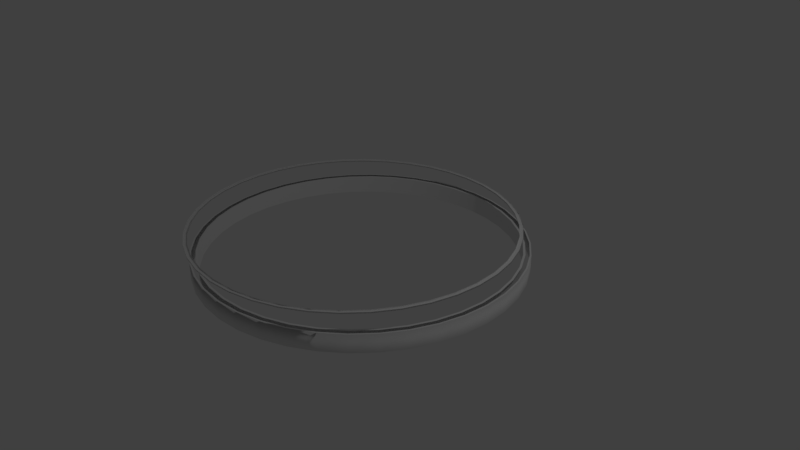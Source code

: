 # Source: bordersBlend.blend  (saved by Blender 2.78.0; exported with 4.5.12 LTS)
import bpy
from mathutils import Matrix  # noqa: F401  (used for matrix-valued properties, if any)

bpy.ops.wm.read_factory_settings(use_empty=True)
scene = bpy.context.scene
scene.name = 'Scene'

# ---- collections
col_collection_1 = bpy.data.collections.new('Collection 1'); scene.collection.children.link(col_collection_1)

# ---- world
world_world = bpy.data.worlds.new('World'); scene.world = world_world
world_world.color = (0.05088, 0.05088, 0.05088)
world_world.use_sun_shadow = False
world_world.sun_shadow_jitter_overblur = 0.0
world_world.cycles.sampling_method = 'MANUAL'

# ---- cameras
cam_camera = bpy.data.cameras.new('Camera')
cam_camera.clip_end = 100.0
cam_camera.lens = 35.0
cam_camera.sensor_width = 32.0
cam_camera.sensor_height = 18.0
cam_camera.ortho_scale = 7.314
cam_camera.dof.focus_distance = 0.0

# ---- lights
light_lamp = bpy.data.lights.new('Lamp', 'POINT')
light_lamp.transmission_factor = 0.0
light_lamp.cutoff_distance = 30.0
light_lamp.energy = 100.0
light_lamp.shadow_buffer_clip_start = 1.001
light_lamp.shadow_soft_size = 0.1
light_lamp.shadow_maximum_resolution = 0.006
light_lamp.use_absolute_resolution = True

# ---- meshes
me_cylinder_002 = bpy.data.meshes.new('Cylinder.002')
me_cylinder_002.from_pydata([(-0.03596, 0.9696, -3.041), (0.1189, 0.9574, -3.041), (0.27, 0.9211, -3.041), (0.4135, 0.8617, -3.041), (0.5459, 0.7805, -3.041), (0.6641, 0.6796, -3.041), (0.7649, 0.5615, -3.041), (0.8461, 0.4291, -3.041), (0.9056, 0.2855, -3.041), (0.9418, 0.1345, -3.041), (0.954, -0.02038, -3.041), (0.9418, -0.1752, -3.041), (0.9056, -0.3263, -3.041), (0.8461, -0.4698, -3.041), (0.7649, -0.6023, -3.041), (0.6641, -0.7204, -3.041), (0.5459, -0.8213, -3.041), (0.4135, -0.9024, -3.041), (0.27, -0.9619, -3.041), (0.1189, -0.9982, -3.041), (-0.03596, -1.01, -3.041), (-0.1908, -0.9982, -3.041), (-0.3419, -0.9619, -3.041), (-0.4854, -0.9024, -3.041), (-0.6179, -0.8213, -3.041), (-0.736, -0.7204, -3.041), (-0.8369, -0.6023, -3.041), (-0.918, -0.4698, -3.041), (-0.9775, -0.3263, -3.041), (-1.014, -0.1752, -3.041), (-1.026, -0.02038, -3.041), (-1.014, 0.1345, -3.041), (-0.9775, 0.2855, -3.041), (-0.918, 0.4291, -3.041), (-0.8369, 0.5615, -3.041), (-0.736, 0.6796, -3.041), (-0.6178, 0.7805, -3.041), (-0.4854, 0.8617, -3.041), (-0.3419, 0.9211, -3.041), (-0.1908, 0.9574, -3.041), (-0.03596, 0.9456, -2.911), (0.1152, 0.9337, -2.911), (0.2626, 0.8984, -2.911), (0.4026, 0.8403, -2.911), (0.5318, 0.7611, -2.911), (0.6471, 0.6627, -2.911), (0.7456, 0.5474, -2.911), (0.8248, 0.4182, -2.911), (0.8828, 0.2781, -2.911), (0.9182, 0.1307, -2.911), (0.93, -0.02038, -2.911), (0.9182, -0.1715, -2.911), (0.8828, -0.3189, -2.911), (0.8248, -0.4589, -2.911), (0.7456, -0.5882, -2.911), (0.6471, -0.7034, -2.911), (0.5318, -0.8019, -2.911), (0.4026, -0.8811, -2.911), (0.2626, -0.9391, -2.911), (0.1152, -0.9745, -2.911), (-0.03596, -0.9864, -2.911), (-0.1871, -0.9745, -2.911), (-0.3345, -0.9391, -2.911), (-0.4745, -0.8811, -2.911), (-0.6038, -0.8019, -2.911), (-0.719, -0.7034, -2.911), (-0.8175, -0.5882, -2.911), (-0.8967, -0.4589, -2.911), (-0.9547, -0.3189, -2.911), (-0.9901, -0.1715, -2.911), (-1.002, -0.02038, -2.911), (-0.9901, 0.1307, -2.911), (-0.9547, 0.2781, -2.911), (-0.8967, 0.4182, -2.911), (-0.8175, 0.5474, -2.911), (-0.719, 0.6627, -2.911), (-0.6038, 0.7611, -2.911), (-0.4745, 0.8403, -2.911), (-0.3345, 0.8984, -2.911), (-0.1871, 0.9337, -2.911), (-0.03596, 0.9696, -2.911), (0.1189, 0.9574, -2.911), (0.27, 0.9211, -2.911), (0.4135, 0.8617, -2.911), (0.5459, 0.7805, -2.911), (0.6641, 0.6796, -2.911), (0.7649, 0.5615, -2.911), (0.8461, 0.4291, -2.911), (0.9056, 0.2855, -2.911), (0.9418, 0.1345, -2.911), (0.954, -0.02038, -2.911), (0.9418, -0.1752, -2.911), (0.9056, -0.3263, -2.911), (0.8461, -0.4698, -2.911), (0.7649, -0.6023, -2.911), (0.6641, -0.7204, -2.911), (0.5459, -0.8213, -2.911), (0.4135, -0.9024, -2.911), (0.27, -0.9619, -2.911), (0.1189, -0.9982, -2.911), (-0.03596, -1.01, -2.911), (-0.1908, -0.9982, -2.911), (-0.3419, -0.9619, -2.911), (-0.4854, -0.9024, -2.911), (-0.6179, -0.8213, -2.911), (-0.736, -0.7204, -2.911), (-0.8369, -0.6023, -2.911), (-0.918, -0.4698, -2.911), (-0.9775, -0.3263, -2.911), (-1.014, -0.1752, -2.911), (-1.026, -0.02038, -2.911), (-1.014, 0.1345, -2.911), (-0.9775, 0.2855, -2.911), (-0.918, 0.4291, -2.911), (-0.8369, 0.5615, -2.911), (-0.736, 0.6796, -2.911), (-0.6178, 0.7805, -2.911), (-0.4854, 0.8617, -2.911), (-0.3419, 0.9211, -2.911), (-0.1908, 0.9574, -2.911), (-0.03596, 0.9456, -3.043), (0.1152, 0.9337, -3.043), (0.2626, 0.8984, -3.043), (0.4026, 0.8403, -3.043), (0.5318, 0.7611, -3.043), (0.6471, 0.6627, -3.043), (0.7456, 0.5474, -3.043), (0.8248, 0.4182, -3.043), (0.8828, 0.2781, -3.043), (0.9182, 0.1307, -3.043), (0.93, -0.02038, -3.043), (0.9182, -0.1715, -3.043), (0.8828, -0.3189, -3.043), (0.8248, -0.4589, -3.043), (0.7456, -0.5882, -3.043), (0.6471, -0.7034, -3.043), (0.5318, -0.8019, -3.043), (0.4026, -0.8811, -3.043), (0.2626, -0.9391, -3.043), (0.1152, -0.9745, -3.043), (-0.03596, -0.9864, -3.043), (-0.1871, -0.9745, -3.043), (-0.3345, -0.9391, -3.043), (-0.4745, -0.8811, -3.043), (-0.6038, -0.8019, -3.043), (-0.719, -0.7034, -3.043), (-0.8175, -0.5882, -3.043), (-0.8967, -0.4589, -3.043), (-0.9547, -0.3189, -3.043), (-0.9901, -0.1715, -3.043), (-1.002, -0.02038, -3.043), (-0.9901, 0.1307, -3.043), (-0.9547, 0.2781, -3.043), (-0.8967, 0.4182, -3.043), (-0.8175, 0.5474, -3.043), (-0.719, 0.6627, -3.043), (-0.6038, 0.7611, -3.043), (-0.4745, 0.8403, -3.043), (-0.3345, 0.8984, -3.043), (-0.1871, 0.9337, -3.043)], [], [(19, 20, 100, 99), (73, 74, 154, 153), (6, 7, 87, 86), (33, 34, 114, 113), (20, 21, 101, 100), (7, 8, 88, 87), (34, 35, 115, 114), (21, 22, 102, 101), (8, 9, 89, 88), (35, 36, 116, 115), (22, 23, 103, 102), (9, 10, 90, 89), (36, 37, 117, 116), (23, 24, 104, 103), (10, 11, 91, 90), (37, 38, 118, 117), (24, 25, 105, 104), (11, 12, 92, 91), (38, 39, 119, 118), (25, 26, 106, 105), (12, 13, 93, 92), (39, 0, 80, 119), (26, 27, 107, 106), (13, 14, 94, 93), (0, 1, 81, 80), (27, 28, 108, 107), (14, 15, 95, 94), (1, 2, 82, 81), (28, 29, 109, 108), (15, 16, 96, 95), (2, 3, 83, 82), (29, 30, 110, 109), (16, 17, 97, 96), (3, 4, 84, 83), (30, 31, 111, 110), (17, 18, 98, 97), (4, 5, 85, 84), (31, 32, 112, 111), (18, 19, 99, 98), (5, 6, 86, 85), (32, 33, 113, 112), (41, 40, 80, 81), (42, 41, 81, 82), (43, 42, 82, 83), (44, 43, 83, 84), (45, 44, 84, 85), (46, 45, 85, 86), (47, 46, 86, 87), (48, 47, 87, 88), (49, 48, 88, 89), (50, 49, 89, 90), (51, 50, 90, 91), (52, 51, 91, 92), (53, 52, 92, 93), (54, 53, 93, 94), (55, 54, 94, 95), (56, 55, 95, 96), (57, 56, 96, 97), (58, 57, 97, 98), (59, 58, 98, 99), (60, 59, 99, 100), (61, 60, 100, 101), (62, 61, 101, 102), (63, 62, 102, 103), (64, 63, 103, 104), (65, 64, 104, 105), (66, 65, 105, 106), (67, 66, 106, 107), (68, 67, 107, 108), (69, 68, 108, 109), (70, 69, 109, 110), (71, 70, 110, 111), (72, 71, 111, 112), (73, 72, 112, 113), (74, 73, 113, 114), (75, 74, 114, 115), (76, 75, 115, 116), (77, 76, 116, 117), (78, 77, 117, 118), (79, 78, 118, 119), (40, 79, 119, 80), (60, 61, 141, 140), (47, 48, 128, 127), (74, 75, 155, 154), (61, 62, 142, 141), (48, 49, 129, 128), (75, 76, 156, 155), (62, 63, 143, 142), (49, 50, 130, 129), (76, 77, 157, 156), (63, 64, 144, 143), (50, 51, 131, 130), (77, 78, 158, 157), (64, 65, 145, 144), (51, 52, 132, 131), (78, 79, 159, 158), (65, 66, 146, 145), (52, 53, 133, 132), (79, 40, 120, 159), (66, 67, 147, 146), (53, 54, 134, 133), (40, 41, 121, 120), (67, 68, 148, 147), (54, 55, 135, 134), (41, 42, 122, 121), (68, 69, 149, 148), (55, 56, 136, 135), (42, 43, 123, 122), (69, 70, 150, 149), (56, 57, 137, 136), (43, 44, 124, 123), (70, 71, 151, 150), (57, 58, 138, 137), (44, 45, 125, 124), (71, 72, 152, 151), (58, 59, 139, 138), (45, 46, 126, 125), (72, 73, 153, 152), (59, 60, 140, 139), (46, 47, 127, 126)])
me_cylinder_002.polygons.foreach_set('use_smooth', [True] * 120)
_uv = me_cylinder_002.uv_layers.new(name='UVMap')
_uv.uv.foreach_set('vector', [0.9005, 0.777, 0.9005, 0.8333, 0.851, 0.8333, 0.851, 0.777, 0.801, 0.5394, 0.801, 0.5, 0.851, 0.5, 0.851, 0.5394, 0.851, 0.4154, 0.851, 0.3612, 0.9005, 0.3612, 0.9005, 0.4154, 0.801, 0.0, 0.801, 0.04033, 0.7515, 0.04033, 0.7515, 2.188e-08, 0.9005, 0.8333, 0.9005, 0.8875, 0.851, 0.8875, 0.851, 0.8333, 0.851, 0.3612, 0.851, 0.3049, 0.9005, 0.3049, 0.9005, 0.3612, 0.801, 0.04033, 0.801, 0.08647, 0.7515, 0.08647, 0.7515, 0.04033, 0.9005, 0.8875, 0.9005, 0.9383, 0.851, 0.9383, 0.851, 0.8875, 0.851, 0.3049, 0.851, 0.2478, 0.9005, 0.2478, 0.9005, 0.3049, 0.801, 0.08647, 0.801, 0.1373, 0.7515, 0.1373, 0.7515, 0.08647, 0.9005, 0.9383, 0.9005, 0.9845, 0.851, 0.9845, 0.851, 0.9383, 0.851, 0.2478, 0.851, 0.1915, 0.9005, 0.1915, 0.9005, 0.2478, 0.801, 0.1373, 0.801, 0.1915, 0.7515, 0.1915, 0.7515, 0.1373, 0.9499, 0.0, 0.9499, 0.04033, 0.9005, 0.04033, 0.9005, 0.0, 0.851, 0.1915, 0.851, 0.1373, 0.9005, 0.1373, 0.9005, 0.1915, 0.801, 0.1915, 0.801, 0.2478, 0.7515, 0.2478, 0.7515, 0.1915, 0.9499, 0.04033, 0.9499, 0.08647, 0.9005, 0.08647, 0.9005, 0.04033, 0.851, 0.1373, 0.851, 0.08647, 0.9005, 0.08647, 0.9005, 0.1373, 0.801, 0.2478, 0.801, 0.3049, 0.7515, 0.3049, 0.7515, 0.2478, 0.9499, 0.08647, 0.9499, 0.1373, 0.9005, 0.1373, 0.9005, 0.08647, 0.851, 0.08647, 0.851, 0.04033, 0.9005, 0.04033, 0.9005, 0.08647, 0.801, 0.3049, 0.801, 0.3612, 0.7515, 0.3612, 0.7515, 0.3049, 0.9499, 0.1373, 0.9499, 0.1915, 0.9005, 0.1915, 0.9005, 0.1373, 0.851, 0.04033, 0.851, 4.376e-08, 0.9005, 0.0, 0.9005, 0.04033, 0.801, 0.3612, 0.801, 0.4154, 0.7515, 0.4154, 0.7515, 0.3612, 0.9499, 0.1915, 0.9499, 0.2478, 0.9005, 0.2478, 0.9005, 0.1915, 0.9005, 0.5124, 0.9005, 0.5585, 0.851, 0.5585, 0.851, 0.5124, 0.801, 0.4154, 0.801, 0.4663, 0.7515, 0.4663, 0.7515, 0.4154, 0.9499, 0.2478, 0.9499, 0.3049, 0.9005, 0.3049, 0.9005, 0.2478, 0.9005, 0.5585, 0.9005, 0.6094, 0.851, 0.6094, 0.851, 0.5585, 0.801, 0.4663, 0.801, 0.5124, 0.7515, 0.5124, 0.7515, 0.4663, 0.9499, 0.3049, 0.9499, 0.3612, 0.9005, 0.3612, 0.9005, 0.3049, 0.9005, 0.6094, 0.9005, 0.6636, 0.851, 0.6636, 0.851, 0.6094, 0.801, 0.5124, 0.801, 0.5527, 0.7515, 0.5527, 0.7515, 0.5124, 0.9499, 0.3612, 0.9499, 0.4154, 0.9005, 0.4154, 0.9005, 0.3612, 0.9005, 0.6636, 0.9005, 0.7199, 0.851, 0.7199, 0.851, 0.6636, 0.851, 0.5124, 0.851, 0.4663, 0.9005, 0.4663, 0.9005, 0.5124, 0.9499, 0.4154, 0.9499, 0.4663, 0.9005, 0.4663, 0.9005, 0.4154, 0.9005, 0.7199, 0.9005, 0.777, 0.851, 0.777, 0.851, 0.7199, 0.851, 0.4663, 0.851, 0.4154, 0.9005, 0.4154, 0.9005, 0.4663, 0.9499, 0.4663, 0.9499, 0.5124, 0.9005, 0.5124, 0.9005, 0.4663, 0.009094, 0.3901, 0.01812, 0.4451, 0.009252, 0.4472, 2.269e-08, 0.3908, 0.009094, 0.3345, 0.009094, 0.3901, 2.269e-08, 0.3908, 0.0, 0.3338, 0.01812, 0.2795, 0.009094, 0.3345, 0.0, 0.3338, 0.009252, 0.2775, 0.03596, 0.2266, 0.01812, 0.2795, 0.009252, 0.2775, 0.02753, 0.2232, 0.06216, 0.177, 0.03596, 0.2266, 0.02753, 0.2232, 0.05438, 0.1724, 0.09608, 0.132, 0.06216, 0.177, 0.05438, 0.1724, 0.08914, 0.1263, 0.1369, 0.09265, 0.09608, 0.132, 0.08914, 0.1263, 0.131, 0.08596, 0.1836, 0.05994, 0.1369, 0.09265, 0.131, 0.08596, 0.1788, 0.05244, 0.235, 0.03467, 0.1836, 0.05994, 0.1788, 0.05244, 0.2315, 0.02655, 0.2899, 0.01747, 0.235, 0.03467, 0.2315, 0.02655, 0.2878, 0.008922, 0.3469, 0.008769, 0.2899, 0.01747, 0.2878, 0.008922, 0.3462, 2.188e-08, 0.4046, 0.008769, 0.3469, 0.008769, 0.3462, 2.188e-08, 0.4053, 0.0, 0.4616, 0.01747, 0.4046, 0.008769, 0.4053, 0.0, 0.4637, 0.008922, 0.5165, 0.03467, 0.4616, 0.01747, 0.4637, 0.008922, 0.52, 0.02655, 0.5679, 0.05994, 0.5165, 0.03467, 0.52, 0.02655, 0.5727, 0.05244, 0.6146, 0.09265, 0.5679, 0.05994, 0.5727, 0.05244, 0.6205, 0.08596, 0.6554, 0.132, 0.6146, 0.09265, 0.6205, 0.08596, 0.6624, 0.1263, 0.6894, 0.177, 0.6554, 0.132, 0.6624, 0.1263, 0.6971, 0.1724, 0.7156, 0.2266, 0.6894, 0.177, 0.6971, 0.1724, 0.724, 0.2232, 0.7334, 0.2795, 0.7156, 0.2266, 0.724, 0.2232, 0.7423, 0.2775, 0.7424, 0.3345, 0.7334, 0.2795, 0.7423, 0.2775, 0.7515, 0.3338, 0.7424, 0.3901, 0.7424, 0.3345, 0.7515, 0.3338, 0.7515, 0.3908, 0.7334, 0.4451, 0.7424, 0.3901, 0.7515, 0.3908, 0.7423, 0.4472, 0.7156, 0.498, 0.7334, 0.4451, 0.7423, 0.4472, 0.724, 0.5014, 0.6894, 0.5476, 0.7156, 0.498, 0.724, 0.5014, 0.6971, 0.5522, 0.6554, 0.5926, 0.6894, 0.5476, 0.6971, 0.5522, 0.6624, 0.5984, 0.6146, 0.632, 0.6554, 0.5926, 0.6624, 0.5984, 0.6205, 0.6387, 0.5679, 0.6647, 0.6146, 0.632, 0.6205, 0.6387, 0.5727, 0.6722, 0.5165, 0.69, 0.5679, 0.6647, 0.5727, 0.6722, 0.52, 0.6981, 0.4616, 0.7072, 0.5165, 0.69, 0.52, 0.6981, 0.4637, 0.7157, 0.4046, 0.7159, 0.4616, 0.7072, 0.4637, 0.7157, 0.4053, 0.7246, 0.3469, 0.7159, 0.4046, 0.7159, 0.4053, 0.7246, 0.3462, 0.7246, 0.2899, 0.7072, 0.3469, 0.7159, 0.3462, 0.7246, 0.2878, 0.7157, 0.235, 0.69, 0.2899, 0.7072, 0.2878, 0.7157, 0.2315, 0.6981, 0.1836, 0.6647, 0.235, 0.69, 0.2315, 0.6981, 0.1788, 0.6722, 0.1369, 0.632, 0.1836, 0.6647, 0.1788, 0.6722, 0.131, 0.6387, 0.09608, 0.5926, 0.1369, 0.632, 0.131, 0.6387, 0.08914, 0.5984, 0.06216, 0.5476, 0.09608, 0.5926, 0.08914, 0.5984, 0.05438, 0.5522, 0.03596, 0.498, 0.06216, 0.5476, 0.05438, 0.5522, 0.02753, 0.5014, 0.01812, 0.4451, 0.03596, 0.498, 0.02753, 0.5014, 0.009252, 0.4472, 0.801, 0.6869, 0.801, 0.634, 0.851, 0.634, 0.851, 0.6869, 1.0, 0.1475, 1.0, 0.2025, 0.9499, 0.2025, 0.9499, 0.1475, 0.801, 0.5, 0.801, 0.455, 0.851, 0.455, 0.851, 0.5, 0.801, 0.634, 0.801, 0.5844, 0.851, 0.5844, 0.851, 0.634, 1.0, 0.2025, 1.0, 0.2581, 0.9499, 0.2581, 0.9499, 0.2025, 0.801, 0.455, 0.801, 0.4054, 0.851, 0.4054, 0.851, 0.455, 0.801, 0.5844, 0.801, 0.5394, 0.851, 0.5394, 0.851, 0.5844, 1.0, 0.2581, 1.0, 0.3131, 0.9499, 0.3131, 0.9499, 0.2581, 0.801, 0.4054, 0.801, 0.3525, 0.851, 0.3525, 0.851, 0.4054, 0.9499, 1.0, 0.9499, 0.9606, 1.0, 0.9606, 1.0, 1.0, 1.0, 0.3131, 1.0, 0.366, 0.9499, 0.366, 0.9499, 0.3131, 0.801, 0.3525, 0.801, 0.2975, 0.851, 0.2975, 0.851, 0.3525, 0.9499, 0.9606, 0.9499, 0.9156, 1.0, 0.9156, 1.0, 0.9606, 1.0, 0.366, 1.0, 0.4156, 0.9499, 0.4156, 0.9499, 0.366, 0.801, 0.2975, 0.801, 0.2418, 0.851, 0.2418, 0.851, 0.2975, 0.9499, 0.9156, 0.9499, 0.866, 1.0, 0.866, 1.0, 0.9156, 1.0, 0.4156, 1.0, 0.4606, 0.9499, 0.4606, 0.9499, 0.4156, 0.801, 0.2418, 0.801, 0.1869, 0.851, 0.1869, 0.851, 0.2418, 0.9499, 0.866, 0.9499, 0.8131, 1.0, 0.8131, 1.0, 0.866, 1.0, 0.4606, 1.0, 0.5, 0.9499, 0.5, 0.9499, 0.4606, 0.801, 0.1869, 0.801, 0.134, 0.851, 0.134, 0.851, 0.1869, 0.9499, 0.8131, 0.9499, 0.7581, 1.0, 0.7581, 1.0, 0.8131, 0.801, 1.0, 0.801, 0.955, 0.851, 0.955, 0.851, 1.0, 0.801, 0.134, 0.801, 0.08437, 0.851, 0.08437, 0.851, 0.134, 0.9499, 0.7581, 0.9499, 0.7025, 1.0, 0.7025, 1.0, 0.7581, 0.801, 0.955, 0.801, 0.9054, 0.851, 0.9054, 0.851, 0.955, 0.801, 0.08437, 0.801, 0.03935, 0.851, 0.03935, 0.851, 0.08437, 0.9499, 0.7025, 0.9499, 0.6475, 1.0, 0.6475, 1.0, 0.7025, 0.801, 0.9054, 0.801, 0.8525, 0.851, 0.8525, 0.851, 0.9054, 0.801, 0.03935, 0.801, 0.0, 0.851, 0.0, 0.851, 0.03935, 0.9499, 0.6475, 0.9499, 0.5946, 1.0, 0.5946, 1.0, 0.6475, 0.801, 0.8525, 0.801, 0.7975, 0.851, 0.7975, 0.851, 0.8525, 1.0, 0.0, 1.0, 0.04502, 0.9499, 0.04502, 0.9499, 2.188e-08, 0.9499, 0.5946, 0.9499, 0.545, 1.0, 0.545, 1.0, 0.5946, 0.801, 0.7975, 0.801, 0.7418, 0.851, 0.7418, 0.851, 0.7975, 1.0, 0.04502, 1.0, 0.09461, 0.9499, 0.09461, 0.9499, 0.04502, 0.9499, 0.545, 0.9499, 0.5, 1.0, 0.5, 1.0, 0.545, 0.801, 0.7418, 0.801, 0.6869, 0.851, 0.6869, 0.851, 0.7418, 1.0, 0.09461, 1.0, 0.1475, 0.9499, 0.1475, 0.9499, 0.09461])
me_cylinder_002.use_remesh_preserve_volume = False
me_cylinder_002.use_remesh_preserve_attributes = False
me_cylinder_002.use_mirror_vertex_groups = False
me_cylinder_002.update()
me_cylinder_001 = bpy.data.meshes.new('Cylinder.001')
me_cylinder_001.from_pydata([(-4.461e-09, 0.99, -1.0), (0.0, 1.0, 1.0), (0.1549, 0.9778, -1.0), (0.1564, 0.9877, 1.0), (0.3059, 0.9415, -1.0), (0.309, 0.9511, 1.0), (0.4494, 0.8821, -1.0), (0.454, 0.891, 1.0), (0.5819, 0.8009, -1.0), (0.5878, 0.809, 1.0), (0.7, 0.7, -1.0), (0.7071, 0.7071, 1.0), (0.8009, 0.5819, -1.0), (0.809, 0.5878, 1.0), (0.8821, 0.4494, -1.0), (0.891, 0.454, 1.0), (0.9415, 0.3059, -1.0), (0.9511, 0.309, 1.0), (0.9778, 0.1549, -1.0), (0.9877, 0.1564, 1.0), (0.99, -1.61e-07, -1.0), (1.0, -1.629e-07, 1.0), (0.9778, -0.1549, -1.0), (0.9877, -0.1564, 1.0), (0.9415, -0.3059, -1.0), (0.9511, -0.309, 1.0), (0.8821, -0.4494, -1.0), (0.891, -0.454, 1.0), (0.8009, -0.5819, -1.0), (0.809, -0.5878, 1.0), (0.7, -0.7, -1.0), (0.7071, -0.7071, 1.0), (0.5819, -0.8009, -1.0), (0.5878, -0.809, 1.0), (0.4494, -0.8821, -1.0), (0.454, -0.891, 1.0), (0.3059, -0.9415, -1.0), (0.309, -0.9511, 1.0), (0.1549, -0.9778, -1.0), (0.1564, -0.9877, 1.0), (-7.932e-07, -0.99, -1.0), (-8.027e-07, -1.0, 1.0), (-0.1549, -0.9778, -1.0), (-0.1564, -0.9877, 1.0), (-0.3059, -0.9415, -1.0), (-0.309, -0.9511, 1.0), (-0.4494, -0.8821, -1.0), (-0.454, -0.891, 1.0), (-0.5819, -0.8009, -1.0), (-0.5878, -0.809, 1.0), (-0.7, -0.7, -1.0), (-0.7071, -0.7071, 1.0), (-0.8009, -0.5819, -1.0), (-0.809, -0.5878, 1.0), (-0.8821, -0.4494, -1.0), (-0.891, -0.454, 1.0), (-0.9415, -0.3059, -1.0), (-0.9511, -0.309, 1.0), (-0.9778, -0.1549, -1.0), (-0.9877, -0.1564, 1.0), (-0.99, 1.429e-06, -1.0), (-1.0, 1.442e-06, 1.0), (-0.9778, 0.1549, -1.0), (-0.9877, 0.1564, 1.0), (-0.9415, 0.3059, -1.0), (-0.9511, 0.309, 1.0), (-0.8821, 0.4494, -1.0), (-0.891, 0.454, 1.0), (-0.8009, 0.5819, -1.0), (-0.809, 0.5878, 1.0), (-0.7, 0.7, -1.0), (-0.7071, 0.7071, 1.0), (-0.5819, 0.8009, -1.0), (-0.5878, 0.809, 1.0), (-0.4494, 0.8821, -1.0), (-0.454, 0.891, 1.0), (-0.3059, 0.9415, -1.0), (-0.309, 0.9511, 1.0), (-0.1549, 0.9778, -1.0), (-0.1564, 0.9877, 1.0), (0.0, 1.0, -1.0), (0.1564, 0.9877, -1.0), (0.309, 0.9511, -1.0), (0.454, 0.891, -1.0), (0.5878, 0.809, -1.0), (0.7071, 0.7071, -1.0), (0.809, 0.5878, -1.0), (0.891, 0.454, -1.0), (0.9511, 0.309, -1.0), (0.9877, 0.1564, -1.0), (1.0, -1.629e-07, -1.0), (0.9877, -0.1564, -1.0), (0.9511, -0.309, -1.0), (0.891, -0.454, -1.0), (0.809, -0.5878, -1.0), (0.7071, -0.7071, -1.0), (0.5878, -0.809, -1.0), (0.454, -0.891, -1.0), (0.309, -0.9511, -1.0), (0.1564, -0.9877, -1.0), (-8.027e-07, -1.0, -1.0), (-0.1564, -0.9877, -1.0), (-0.309, -0.9511, -1.0), (-0.454, -0.891, -1.0), (-0.5878, -0.809, -1.0), (-0.7071, -0.7071, -1.0), (-0.809, -0.5878, -1.0), (-0.891, -0.454, -1.0), (-0.9511, -0.309, -1.0), (-0.9877, -0.1564, -1.0), (-1.0, 1.442e-06, -1.0), (-0.9877, 0.1564, -1.0), (-0.9511, 0.309, -1.0), (-0.891, 0.454, -1.0), (-0.809, 0.5878, -1.0), (-0.7071, 0.7071, -1.0), (-0.5878, 0.809, -1.0), (-0.454, 0.891, -1.0), (-0.309, 0.9511, -1.0), (-0.1564, 0.9877, -1.0), (-2.146e-08, 0.9525, -1.002), (0.149, 0.9408, -1.002), (0.2943, 0.9059, -1.002), (0.4324, 0.8487, -1.002), (0.5599, 0.7706, -1.002), (0.6735, 0.6735, -1.002), (0.7706, 0.5599, -1.002), (0.8487, 0.4324, -1.002), (0.9059, 0.2943, -1.002), (0.9408, 0.149, -1.002), (0.9525, -1.536e-07, -1.002), (0.9408, -0.149, -1.002), (0.9059, -0.2943, -1.002), (0.8487, -0.4324, -1.002), (0.7706, -0.5599, -1.002), (0.6735, -0.6735, -1.002), (0.5599, -0.7706, -1.002), (0.4324, -0.8487, -1.002), (0.2943, -0.9059, -1.002), (0.149, -0.9408, -1.002), (-7.572e-07, -0.9525, -1.002), (-0.149, -0.9408, -1.002), (-0.2943, -0.9059, -1.002), (-0.4324, -0.8487, -1.002), (-0.5599, -0.7706, -1.002), (-0.6735, -0.6735, -1.002), (-0.7706, -0.5599, -1.002), (-0.8487, -0.4324, -1.002), (-0.9059, -0.2943, -1.002), (-0.9408, -0.149, -1.002), (-0.9525, 1.378e-06, -1.002), (-0.9408, 0.149, -1.002), (-0.9059, 0.2943, -1.002), (-0.8487, 0.4324, -1.002), (-0.7706, 0.5599, -1.002), (-0.6735, 0.6735, -1.002), (-0.5599, 0.7706, -1.002), (-0.4324, 0.8487, -1.002), (-0.2943, 0.9059, -1.002), (-0.149, 0.9408, -1.002), (-1.511e-08, 0.966, -1.002), (0.1511, 0.9541, -1.002), (0.2985, 0.9187, -1.002), (0.4386, 0.8607, -1.002), (0.5678, 0.7815, -1.002), (0.6831, 0.6831, -1.002), (0.7815, 0.5678, -1.002), (0.8607, 0.4386, -1.002), (0.9187, 0.2985, -1.002), (0.9541, 0.1511, -1.002), (0.966, -1.563e-07, -1.002), (0.9541, -0.1511, -1.002), (0.9187, -0.2985, -1.002), (0.8607, -0.4386, -1.002), (0.7815, -0.5678, -1.002), (0.6831, -0.6831, -1.002), (0.5678, -0.7815, -1.002), (0.4386, -0.8607, -1.002), (0.2985, -0.9187, -1.002), (0.1511, -0.9541, -1.002), (-7.704e-07, -0.966, -1.002), (-0.1511, -0.9541, -1.002), (-0.2985, -0.9187, -1.002), (-0.4386, -0.8607, -1.002), (-0.5678, -0.7815, -1.002), (-0.6831, -0.6831, -1.002), (-0.7815, -0.5678, -1.002), (-0.8607, -0.4386, -1.002), (-0.9187, -0.2985, -1.002), (-0.9541, -0.1511, -1.002), (-0.966, 1.397e-06, -1.002), (-0.9541, 0.1511, -1.002), (-0.9187, 0.2985, -1.002), (-0.8607, 0.4386, -1.002), (-0.7815, 0.5678, -1.002), (-0.6831, 0.6831, -1.002), (-0.5678, 0.7815, -1.002), (-0.4386, 0.8607, -1.002), (-0.2985, 0.9187, -1.002), (-0.1511, 0.9541, -1.002), (-2.146e-08, 0.9525, -1.002), (0.149, 0.9408, -1.002), (0.2943, 0.9059, -1.002), (0.4324, 0.8487, -1.002), (0.5599, 0.7706, -1.002), (0.6735, 0.6735, -1.002), (0.7706, 0.5599, -1.002), (0.8487, 0.4324, -1.002), (0.9059, 0.2943, -1.002), (0.9408, 0.149, -1.002), (0.9525, -1.536e-07, -1.002), (0.9408, -0.149, -1.002), (0.9059, -0.2943, -1.002), (0.8487, -0.4324, -1.002), (0.7706, -0.5599, -1.002), (0.6735, -0.6735, -1.002), (0.5599, -0.7706, -1.002), (0.4324, -0.8487, -1.002), (0.2943, -0.9059, -1.002), (0.149, -0.9408, -1.002), (-7.572e-07, -0.9525, -1.002), (-0.149, -0.9408, -1.002), (-0.2943, -0.9059, -1.002), (-0.4324, -0.8487, -1.002), (-0.5599, -0.7706, -1.002), (-0.6735, -0.6735, -1.002), (-0.7706, -0.5599, -1.002), (-0.8487, -0.4324, -1.002), (-0.9059, -0.2943, -1.002), (-0.9408, -0.149, -1.002), (-0.9525, 1.378e-06, -1.002), (-0.9408, 0.149, -1.002), (-0.9059, 0.2943, -1.002), (-0.8487, 0.4324, -1.002), (-0.7706, 0.5599, -1.002), (-0.6735, 0.6735, -1.002), (-0.5599, 0.7706, -1.002), (-0.4324, 0.8487, -1.002), (-0.2943, 0.9059, -1.002), (-0.149, 0.9408, -1.002), (-2.146e-08, 0.9525, -1.002), (0.149, 0.9408, -1.002), (0.2943, 0.9059, -1.002), (0.4324, 0.8487, -1.002), (0.5599, 0.7706, -1.002), (0.6735, 0.6735, -1.002), (0.7706, 0.5599, -1.002), (0.8487, 0.4324, -1.002), (0.9059, 0.2943, -1.002), (0.9408, 0.149, -1.002), (0.9525, -1.536e-07, -1.002), (0.9408, -0.149, -1.002), (0.9059, -0.2943, -1.002), (0.8487, -0.4324, -1.002), (0.7706, -0.5599, -1.002), (0.6735, -0.6735, -1.002), (0.5599, -0.7706, -1.002), (0.4324, -0.8487, -1.002), (0.2943, -0.9059, -1.002), (0.149, -0.9408, -1.002), (-7.572e-07, -0.9525, -1.002), (-0.149, -0.9408, -1.002), (-0.2943, -0.9059, -1.002), (-0.4324, -0.8487, -1.002), (-0.5599, -0.7706, -1.002), (-0.6735, -0.6735, -1.002), (-0.7706, -0.5599, -1.002), (-0.8487, -0.4324, -1.002), (-0.9059, -0.2943, -1.002), (-0.9408, -0.149, -1.002), (-0.9525, 1.378e-06, -1.002), (-0.9408, 0.149, -1.002), (-0.9059, 0.2943, -1.002), (-0.8487, 0.4324, -1.002), (-0.7706, 0.5599, -1.002), (-0.6735, 0.6735, -1.002), (-0.5599, 0.7706, -1.002), (-0.4324, 0.8487, -1.002), (-0.2943, 0.9059, -1.002), (-0.149, 0.9408, -1.002), (-2.146e-08, 0.9525, 1.007), (0.149, 0.9408, 1.007), (0.2943, 0.9059, 1.007), (0.4324, 0.8487, 1.007), (0.5599, 0.7706, 1.007), (0.6735, 0.6735, 1.007), (0.7706, 0.5599, 1.007), (0.8487, 0.4324, 1.007), (0.9059, 0.2943, 1.007), (0.9408, 0.149, 1.007), (0.9525, -1.536e-07, 1.007), (0.9408, -0.149, 1.007), (0.9059, -0.2943, 1.007), (0.8487, -0.4324, 1.007), (0.7706, -0.5599, 1.007), (0.6735, -0.6735, 1.007), (0.5599, -0.7706, 1.007), (0.4324, -0.8487, 1.007), (0.2943, -0.9059, 1.007), (0.149, -0.9408, 1.007), (-7.572e-07, -0.9525, 1.007), (-0.149, -0.9408, 1.007), (-0.2943, -0.9059, 1.007), (-0.4324, -0.8487, 1.007), (-0.5599, -0.7706, 1.007), (-0.6735, -0.6735, 1.007), (-0.7706, -0.5599, 1.007), (-0.8487, -0.4324, 1.007), (-0.9059, -0.2943, 1.007), (-0.9408, -0.149, 1.007), (-0.9525, 1.378e-06, 1.007), (-0.9408, 0.149, 1.007), (-0.9059, 0.2943, 1.007), (-0.8487, 0.4324, 1.007), (-0.7706, 0.5599, 1.007), (-0.6735, 0.6735, 1.007), (-0.5599, 0.7706, 1.007), (-0.4324, 0.8487, 1.007), (-0.2943, 0.9059, 1.007), (-0.149, 0.9408, 1.007), (-0.9511, 0.309, -1.0)], [], [(80, 1, 3, 81), (81, 3, 5, 82), (82, 5, 7, 83), (83, 7, 9, 84), (84, 9, 11, 85), (85, 11, 13, 86), (86, 13, 15, 87), (87, 15, 17, 88), (88, 17, 19, 89), (89, 19, 21, 90), (90, 21, 23, 91), (91, 23, 25, 92), (92, 25, 27, 93), (93, 27, 29, 94), (94, 29, 31, 95), (95, 31, 33, 96), (96, 33, 35, 97), (97, 35, 37, 98), (98, 37, 39, 99), (99, 39, 41, 100), (100, 41, 43, 101), (101, 43, 45, 102), (102, 45, 47, 103), (103, 47, 49, 104), (104, 49, 51, 105), (105, 51, 53, 106), (106, 53, 55, 107), (107, 55, 57, 108), (108, 57, 59, 109), (109, 59, 61, 110), (110, 61, 63, 111), (111, 63, 65, 112), (112, 65, 67, 113), (113, 67, 69, 114), (114, 69, 71, 115), (115, 71, 73, 116), (116, 73, 75, 117), (117, 75, 77, 118), (118, 77, 79, 119), (119, 79, 1, 80), (2, 0, 80, 81), (4, 2, 81, 82), (6, 4, 82, 83), (8, 6, 83, 84), (10, 8, 84, 85), (12, 10, 85, 86), (14, 12, 86, 87), (16, 14, 87, 88), (18, 16, 88, 89), (20, 18, 89, 90), (22, 20, 90, 91), (24, 22, 91, 92), (26, 24, 92, 93), (28, 26, 93, 94), (30, 28, 94, 95), (32, 30, 95, 96), (34, 32, 96, 97), (36, 34, 97, 98), (38, 36, 98, 99), (40, 38, 99, 100), (42, 40, 100, 101), (44, 42, 101, 102), (46, 44, 102, 103), (48, 46, 103, 104), (50, 48, 104, 105), (52, 50, 105, 106), (54, 52, 106, 107), (56, 54, 107, 108), (58, 56, 108, 109), (60, 58, 109, 110), (62, 60, 110, 111), (64, 62, 111, 112), (66, 64, 112, 113), (68, 66, 113, 114), (70, 68, 114, 115), (72, 70, 115, 116), (74, 72, 116, 117), (76, 74, 117, 118), (78, 76, 118, 119), (0, 78, 119, 80), (127, 128, 208, 207), (121, 120, 160, 161), (122, 121, 161, 162), (123, 122, 162, 163), (124, 123, 163, 164), (125, 124, 164, 165), (126, 125, 165, 166), (127, 126, 166, 167), (128, 127, 167, 168), (129, 128, 168, 169), (130, 129, 169, 170), (131, 130, 170, 171), (132, 131, 171, 172), (133, 132, 172, 173), (134, 133, 173, 174), (135, 134, 174, 175), (136, 135, 175, 176), (137, 136, 176, 177), (138, 137, 177, 178), (139, 138, 178, 179), (140, 139, 179, 180), (141, 140, 180, 181), (142, 141, 181, 182), (143, 142, 182, 183), (144, 143, 183, 184), (145, 144, 184, 185), (146, 145, 185, 186), (147, 146, 186, 187), (148, 147, 187, 188), (149, 148, 188, 189), (150, 149, 189, 190), (151, 150, 190, 191), (152, 151, 191, 192), (153, 152, 192, 193), (154, 153, 193, 194), (155, 154, 194, 195), (156, 155, 195, 196), (157, 156, 196, 197), (158, 157, 197, 198), (159, 158, 198, 199), (120, 159, 199, 160), (154, 155, 235, 234), (141, 142, 222, 221), (128, 129, 209, 208), (155, 156, 236, 235), (142, 143, 223, 222), (129, 130, 210, 209), (156, 157, 237, 236), (143, 144, 224, 223), (130, 131, 211, 210), (157, 158, 238, 237), (144, 145, 225, 224), (131, 132, 212, 211), (158, 159, 239, 238), (145, 146, 226, 225), (132, 133, 213, 212), (159, 120, 200, 239), (146, 147, 227, 226), (133, 134, 214, 213), (120, 121, 201, 200), (147, 148, 228, 227), (134, 135, 215, 214), (121, 122, 202, 201), (148, 149, 229, 228), (135, 136, 216, 215), (122, 123, 203, 202), (149, 150, 230, 229), (136, 137, 217, 216), (123, 124, 204, 203), (150, 151, 231, 230), (137, 138, 218, 217), (124, 125, 205, 204), (151, 152, 232, 231), (138, 139, 219, 218), (125, 126, 206, 205), (152, 153, 233, 232), (139, 140, 220, 219), (126, 127, 207, 206), (153, 154, 234, 233), (140, 141, 221, 220), (275, 276, 316, 315), (262, 263, 303, 302), (249, 250, 290, 289), (276, 277, 317, 316), (263, 264, 304, 303), (250, 251, 291, 290), (277, 278, 318, 317), (264, 265, 305, 304), (251, 252, 292, 291), (278, 279, 319, 318), (265, 266, 306, 305), (252, 253, 293, 292), (279, 240, 280, 319), (266, 267, 307, 306), (253, 254, 294, 293), (240, 241, 281, 280), (267, 268, 308, 307), (254, 255, 295, 294), (241, 242, 282, 281), (268, 269, 309, 308), (255, 256, 296, 295), (242, 243, 283, 282), (269, 270, 310, 309), (256, 257, 297, 296), (243, 244, 284, 283), (270, 271, 311, 310), (257, 258, 298, 297), (244, 245, 285, 284), (271, 272, 312, 311), (258, 259, 299, 298), (245, 246, 286, 285), (272, 273, 313, 312), (259, 260, 300, 299), (246, 247, 287, 286), (273, 274, 314, 313), (260, 261, 301, 300), (247, 248, 288, 287), (274, 275, 315, 314), (261, 262, 302, 301), (248, 249, 289, 288)])
me_cylinder_001.polygons.foreach_set('use_smooth', [True] * 200)
_uv = me_cylinder_001.uv_layers.new(name='UVMap')
_uv.uv.foreach_set('vector', [0.5441, 0.3328, 0.5441, 0.0, 0.5652, 0.0, 0.5652, 0.3328, 0.5652, 0.3328, 0.5652, 0.0, 0.5836, 0.0, 0.5836, 0.3328, 0.8177, 0.0, 0.8177, 0.3328, 0.7966, 0.3328, 0.7966, 9.919e-09, 0.7966, 9.919e-09, 0.7966, 0.3328, 0.7734, 0.3328, 0.7734, 0.0, 0.7734, 0.0, 0.7734, 0.3328, 0.7486, 0.3328, 0.7486, 1.984e-08, 0.7486, 1.984e-08, 0.7486, 0.3328, 0.7229, 0.3328, 0.7229, 2.976e-08, 0.7229, 2.976e-08, 0.7229, 0.3328, 0.6968, 0.3328, 0.6968, 1.984e-08, 0.6968, 1.984e-08, 0.6968, 0.3328, 0.6711, 0.3328, 0.6711, 1.984e-08, 0.6711, 1.984e-08, 0.6711, 0.3328, 0.6463, 0.3328, 0.6463, 4.96e-08, 0.6463, 4.96e-08, 0.6463, 0.3328, 0.6231, 0.3328, 0.6231, 3.968e-08, 0.6231, 3.968e-08, 0.6231, 0.3328, 0.602, 0.3328, 0.602, 4.96e-08, 0.602, 4.96e-08, 0.602, 0.3328, 0.5836, 0.3328, 0.5836, 4.96e-08, 0.8057, 0.3328, 0.8057, 0.6657, 0.7846, 0.6657, 0.7846, 0.3328, 0.7846, 0.3328, 0.7846, 0.6657, 0.7614, 0.6657, 0.7614, 0.3328, 0.7614, 0.3328, 0.7614, 0.6657, 0.7366, 0.6657, 0.7366, 0.3328, 0.7366, 0.3328, 0.7366, 0.6657, 0.7109, 0.6657, 0.7109, 0.3328, 0.7109, 0.3328, 0.7109, 0.6657, 0.6848, 0.6657, 0.6848, 0.3328, 0.6848, 0.3328, 0.6848, 0.6657, 0.6591, 0.6657, 0.6591, 0.3328, 0.6591, 0.3328, 0.6591, 0.6657, 0.6343, 0.6657, 0.6343, 0.3328, 0.6343, 0.3328, 0.6343, 0.6657, 0.6111, 0.6657, 0.6111, 0.3328, 0.6111, 0.3328, 0.6111, 0.6657, 0.59, 0.6657, 0.59, 0.3328, 0.59, 0.3328, 0.59, 0.6657, 0.5716, 0.6657, 0.5716, 0.3328, 0.5467, 0.6672, 0.5467, 1.0, 0.5257, 1.0, 0.5257, 0.6672, 0.5257, 0.6672, 0.5257, 1.0, 0.5024, 1.0, 0.5024, 0.6672, 0.5024, 0.6672, 0.5024, 1.0, 0.4777, 1.0, 0.4777, 0.6672, 0.4777, 0.6672, 0.4777, 1.0, 0.4519, 1.0, 0.4519, 0.6672, 0.4519, 0.6672, 0.4519, 1.0, 0.4259, 1.0, 0.4259, 0.6672, 0.4259, 0.6672, 0.4259, 1.0, 0.4001, 1.0, 0.4001, 0.6672, 0.4001, 0.6672, 0.4001, 1.0, 0.3754, 1.0, 0.3754, 0.6672, 0.3754, 0.6672, 0.3754, 1.0, 0.3521, 1.0, 0.3521, 0.6672, 0.3521, 0.6672, 0.3521, 1.0, 0.3311, 1.0, 0.3311, 0.6672, 0.3311, 0.3328, 0.3311, 1.984e-08, 0.3495, 1.984e-08, 0.3495, 0.3328, 0.3495, 0.3328, 0.3495, 1.984e-08, 0.3706, 0.0, 0.3706, 0.3328, 0.3706, 0.3328, 0.3706, 0.0, 0.3938, 1.984e-08, 0.3938, 0.3328, 0.3938, 0.3328, 0.3938, 1.984e-08, 0.4186, 1.984e-08, 0.4186, 0.3328, 0.4186, 0.3328, 0.4186, 1.984e-08, 0.4443, 0.0, 0.4443, 0.3328, 0.4443, 0.3328, 0.4443, 0.0, 0.4703, 1.984e-08, 0.4703, 0.3328, 0.4703, 0.3328, 0.4703, 1.984e-08, 0.4961, 1.984e-08, 0.4961, 0.3328, 0.4961, 0.3328, 0.4961, 1.984e-08, 0.5209, 0.0, 0.5209, 0.3328, 0.5209, 0.3328, 0.5209, 0.0, 0.5441, 0.0, 0.5441, 0.3328, 0.1026, 0.0137, 0.07964, 0.02543, 0.07877, 0.02401, 0.102, 0.01216, 0.1272, 0.005708, 0.1026, 0.0137, 0.102, 0.01216, 0.1268, 0.004085, 0.1526, 0.001664, 0.1272, 0.005708, 0.1268, 0.004085, 0.1525, 1.984e-08, 0.1784, 0.001664, 0.1526, 0.001664, 0.1525, 1.984e-08, 0.1786, 0.0, 0.2039, 0.005708, 0.1784, 0.001664, 0.1786, 0.0, 0.2043, 0.004085, 0.2284, 0.0137, 0.2039, 0.005708, 0.2043, 0.004085, 0.2291, 0.01216, 0.2514, 0.02543, 0.2284, 0.0137, 0.2291, 0.01216, 0.2523, 0.02401, 0.2723, 0.04063, 0.2514, 0.02543, 0.2523, 0.02401, 0.2734, 0.03936, 0.2905, 0.05891, 0.2723, 0.04063, 0.2734, 0.03936, 0.2918, 0.05783, 0.3057, 0.07983, 0.2905, 0.05891, 0.2918, 0.05783, 0.3071, 0.07895, 0.3174, 0.1029, 0.3057, 0.07983, 0.3071, 0.07895, 0.3189, 0.1022, 0.3254, 0.1274, 0.3174, 0.1029, 0.3189, 0.1022, 0.327, 0.1271, 0.3294, 0.153, 0.3254, 0.1274, 0.327, 0.1271, 0.3311, 0.1529, 0.3294, 0.1788, 0.3294, 0.153, 0.3311, 0.1529, 0.3311, 0.179, 0.3254, 0.2044, 0.3294, 0.1788, 0.3311, 0.179, 0.327, 0.2048, 0.3174, 0.229, 0.3254, 0.2044, 0.327, 0.2048, 0.3189, 0.2296, 0.3057, 0.252, 0.3174, 0.229, 0.3189, 0.2296, 0.3071, 0.2529, 0.2905, 0.2729, 0.3057, 0.252, 0.3071, 0.2529, 0.2918, 0.274, 0.2723, 0.2912, 0.2905, 0.2729, 0.2918, 0.274, 0.2734, 0.2925, 0.2514, 0.3064, 0.2723, 0.2912, 0.2734, 0.2925, 0.2523, 0.3078, 0.2284, 0.3181, 0.2514, 0.3064, 0.2523, 0.3078, 0.2291, 0.3197, 0.2039, 0.3261, 0.2284, 0.3181, 0.2291, 0.3197, 0.2043, 0.3277, 0.1784, 0.3302, 0.2039, 0.3261, 0.2043, 0.3277, 0.1786, 0.3318, 0.1526, 0.3302, 0.1784, 0.3302, 0.1786, 0.3318, 0.1525, 0.3318, 0.1272, 0.3261, 0.1526, 0.3302, 0.1525, 0.3318, 0.1268, 0.3277, 0.1026, 0.3181, 0.1272, 0.3261, 0.1268, 0.3277, 0.102, 0.3197, 0.07964, 0.3064, 0.1026, 0.3181, 0.102, 0.3197, 0.07877, 0.3078, 0.05878, 0.2912, 0.07964, 0.3064, 0.07877, 0.3078, 0.05769, 0.2925, 0.04054, 0.2729, 0.05878, 0.2912, 0.05769, 0.2925, 0.03927, 0.274, 0.02538, 0.252, 0.04054, 0.2729, 0.03927, 0.274, 0.02396, 0.2529, 0.01367, 0.229, 0.02538, 0.252, 0.02396, 0.2529, 0.01213, 0.2296, 0.005695, 0.2044, 0.01367, 0.229, 0.01213, 0.2296, 0.004076, 0.2048, 0.00166, 0.1788, 0.005695, 0.2044, 0.004076, 0.2048, 0.0, 0.179, 0.00166, 0.153, 0.00166, 0.1788, 0.0, 0.179, 2.969e-08, 0.1529, 0.005695, 0.1274, 0.00166, 0.153, 2.969e-08, 0.1529, 0.004076, 0.1271, 0.01367, 0.1029, 0.005695, 0.1274, 0.004076, 0.1271, 0.01213, 0.1022, 0.02538, 0.07983, 0.01367, 0.1029, 0.01213, 0.1022, 0.02396, 0.07895, 0.04054, 0.05891, 0.02538, 0.07983, 0.02396, 0.07895, 0.03927, 0.05783, 0.05878, 0.04063, 0.04054, 0.05891, 0.03927, 0.05783, 0.05769, 0.03936, 0.07964, 0.02543, 0.05878, 0.04063, 0.05769, 0.03936, 0.07877, 0.02401, 0.0, 0.0, 0.0, 0.0, 0.0, 0.0, 0.0, 0.0, 0.01378, 0.5527, 0.02505, 0.5749, 0.02314, 0.5761, 0.01172, 0.5536, 0.006115, 0.5291, 0.01378, 0.5527, 0.01172, 0.5536, 0.003937, 0.5296, 0.002233, 0.5045, 0.006115, 0.5291, 0.003937, 0.5296, 2.969e-08, 0.5047, 0.002233, 0.4796, 0.002233, 0.5045, 2.969e-08, 0.5047, 0.0, 0.4795, 0.006115, 0.4551, 0.002233, 0.4796, 0.0, 0.4795, 0.003937, 0.4546, 0.01378, 0.4314, 0.006115, 0.4551, 0.003937, 0.4546, 0.01172, 0.4306, 0.02505, 0.4093, 0.01378, 0.4314, 0.01172, 0.4306, 0.02314, 0.4081, 0.03964, 0.3891, 0.02505, 0.4093, 0.02314, 0.4081, 0.03794, 0.3877, 0.05719, 0.3715, 0.03964, 0.3891, 0.03794, 0.3877, 0.05573, 0.3698, 0.07727, 0.3569, 0.05719, 0.3715, 0.05573, 0.3698, 0.0761, 0.355, 0.09938, 0.3456, 0.07727, 0.3569, 0.0761, 0.355, 0.09852, 0.3436, 0.123, 0.3379, 0.09938, 0.3456, 0.09852, 0.3436, 0.1225, 0.3358, 0.1475, 0.3341, 0.123, 0.3379, 0.1225, 0.3358, 0.1473, 0.3318, 0.1723, 0.3341, 0.1475, 0.3341, 0.1473, 0.3318, 0.1725, 0.3318, 0.1968, 0.3379, 0.1723, 0.3341, 0.1725, 0.3318, 0.1973, 0.3358, 0.2204, 0.3456, 0.1968, 0.3379, 0.1973, 0.3358, 0.2213, 0.3436, 0.2425, 0.3569, 0.2204, 0.3456, 0.2213, 0.3436, 0.2437, 0.355, 0.2626, 0.3715, 0.2425, 0.3569, 0.2437, 0.355, 0.2641, 0.3698, 0.2802, 0.3891, 0.2626, 0.3715, 0.2641, 0.3698, 0.2819, 0.3877, 0.2948, 0.4093, 0.2802, 0.3891, 0.2819, 0.3877, 0.2967, 0.4081, 0.306, 0.4314, 0.2948, 0.4093, 0.2967, 0.4081, 0.3081, 0.4306, 0.3137, 0.4551, 0.306, 0.4314, 0.3081, 0.4306, 0.3159, 0.4546, 0.3176, 0.4796, 0.3137, 0.4551, 0.3159, 0.4546, 0.3198, 0.4795, 0.3176, 0.5045, 0.3176, 0.4796, 0.3198, 0.4795, 0.3198, 0.5047, 0.3137, 0.5291, 0.3176, 0.5045, 0.3198, 0.5047, 0.3159, 0.5296, 0.306, 0.5527, 0.3137, 0.5291, 0.3159, 0.5296, 0.3081, 0.5536, 0.2948, 0.5749, 0.306, 0.5527, 0.3081, 0.5536, 0.2967, 0.5761, 0.2802, 0.595, 0.2948, 0.5749, 0.2967, 0.5761, 0.2819, 0.5965, 0.2626, 0.6126, 0.2802, 0.595, 0.2819, 0.5965, 0.2641, 0.6143, 0.2425, 0.6272, 0.2626, 0.6126, 0.2641, 0.6143, 0.2437, 0.6292, 0.2204, 0.6385, 0.2425, 0.6272, 0.2437, 0.6292, 0.2213, 0.6406, 0.1968, 0.6462, 0.2204, 0.6385, 0.2213, 0.6406, 0.1973, 0.6484, 0.1723, 0.6501, 0.1968, 0.6462, 0.1973, 0.6484, 0.1725, 0.6524, 0.1475, 0.6501, 0.1723, 0.6501, 0.1725, 0.6524, 0.1473, 0.6524, 0.123, 0.6462, 0.1475, 0.6501, 0.1473, 0.6524, 0.1225, 0.6484, 0.09938, 0.6385, 0.123, 0.6462, 0.1225, 0.6484, 0.09852, 0.6406, 0.07727, 0.6272, 0.09938, 0.6385, 0.09852, 0.6406, 0.0761, 0.6292, 0.05719, 0.6126, 0.07727, 0.6272, 0.0761, 0.6292, 0.05573, 0.6143, 0.03964, 0.595, 0.05719, 0.6126, 0.05573, 0.6143, 0.03794, 0.5965, 0.02505, 0.5749, 0.03964, 0.595, 0.03794, 0.5965, 0.02314, 0.5761, 0.0, 0.0, 0.0, 0.0, 0.0, 0.0, 0.0, 0.0, 0.0, 0.0, 0.0, 0.0, 0.0, 0.0, 0.0, 0.0, 0.0, 0.0, 0.0, 0.0, 0.0, 0.0, 0.0, 0.0, 0.0, 0.0, 0.0, 0.0, 0.0, 0.0, 0.0, 0.0, 0.0, 0.0, 0.0, 0.0, 0.0, 0.0, 0.0, 0.0, 0.0, 0.0, 0.0, 0.0, 0.0, 0.0, 0.0, 0.0, 0.0, 0.0, 0.0, 0.0, 0.0, 0.0, 0.0, 0.0, 0.0, 0.0, 0.0, 0.0, 0.0, 0.0, 0.0, 0.0, 0.0, 0.0, 0.0, 0.0, 0.0, 0.0, 0.0, 0.0, 0.0, 0.0, 0.0, 0.0, 0.0, 0.0, 0.0, 0.0, 0.0, 0.0, 0.0, 0.0, 0.0, 0.0, 0.0, 0.0, 0.0, 0.0, 0.0, 0.0, 0.0, 0.0, 0.0, 0.0, 0.0, 0.0, 0.0, 0.0, 0.0, 0.0, 0.0, 0.0, 0.0, 0.0, 0.0, 0.0, 0.0, 0.0, 0.0, 0.0, 0.0, 0.0, 0.0, 0.0, 0.0, 0.0, 0.0, 0.0, 0.0, 0.0, 0.0, 0.0, 0.0, 0.0, 0.0, 0.0, 0.0, 0.0, 0.0, 0.0, 0.0, 0.0, 0.0, 0.0, 0.0, 0.0, 0.0, 0.0, 0.0, 0.0, 0.0, 0.0, 0.0, 0.0, 0.0, 0.0, 0.0, 0.0, 0.0, 0.0, 0.0, 0.0, 0.0, 0.0, 0.0, 0.0, 0.0, 0.0, 0.0, 0.0, 0.0, 0.0, 0.0, 0.0, 0.0, 0.0, 0.0, 0.0, 0.0, 0.0, 0.0, 0.0, 0.0, 0.0, 0.0, 0.0, 0.0, 0.0, 0.0, 0.0, 0.0, 0.0, 0.0, 0.0, 0.0, 0.0, 0.0, 0.0, 0.0, 0.0, 0.0, 0.0, 0.0, 0.0, 0.0, 0.0, 0.0, 0.0, 0.0, 0.0, 0.0, 0.0, 0.0, 0.0, 0.0, 0.0, 0.0, 0.0, 0.0, 0.0, 0.0, 0.0, 0.0, 0.0, 0.0, 0.0, 0.0, 0.0, 0.0, 0.0, 0.0, 0.0, 0.0, 0.0, 0.0, 0.0, 0.0, 0.0, 0.0, 0.0, 0.0, 0.0, 0.0, 0.0, 0.0, 0.0, 0.0, 0.0, 0.0, 0.0, 0.0, 0.0, 0.0, 0.0, 0.0, 0.0, 0.0, 0.0, 0.0, 0.0, 0.0, 0.0, 0.0, 0.0, 0.0, 0.0, 0.0, 0.0, 0.0, 0.0, 0.0, 0.0, 0.0, 0.0, 0.0, 0.0, 0.0, 0.0, 0.0, 0.0, 0.0, 0.0, 0.0, 0.0, 0.0, 0.0, 0.0, 0.0, 0.0, 0.0, 0.0, 0.0, 0.0, 0.0, 0.0, 0.0, 0.0, 0.0, 0.0, 0.0, 0.0, 0.0, 0.0, 0.0, 0.0, 0.0, 0.0, 0.0, 0.0, 0.0, 0.0, 0.0, 0.0, 0.0, 0.0, 0.0, 0.0, 0.0, 0.0, 0.0, 0.4144, 0.3328, 0.4389, 0.3328, 0.4389, 0.6672, 0.4144, 0.6672, 0.7946, 0.6657, 0.8146, 0.6657, 0.8146, 1.0, 0.7946, 1.0, 0.7348, 0.6657, 0.7569, 0.6657, 0.7569, 1.0, 0.7348, 1.0, 0.4389, 0.3328, 0.4637, 0.3328, 0.4637, 0.6672, 0.4389, 0.6672, 0.8146, 0.6657, 0.8368, 0.6657, 0.8368, 1.0, 0.8146, 1.0, 0.7569, 0.6657, 0.777, 0.6657, 0.777, 1.0, 0.7569, 1.0, 0.4637, 0.3328, 0.4882, 0.3328, 0.4882, 0.6672, 0.4637, 0.6672, 0.8368, 0.6657, 0.8604, 0.6657, 0.8604, 1.0, 0.8368, 1.0, 0.777, 0.6657, 0.7946, 0.6657, 0.7946, 1.0, 0.777, 1.0, 0.4882, 0.3328, 0.5118, 0.3328, 0.5118, 0.6672, 0.4882, 0.6672, 0.8604, 0.6657, 0.8849, 0.6657, 0.8849, 1.0, 0.8604, 1.0, 0.223, 0.9867, 0.2029, 0.9867, 0.2029, 0.6524, 0.223, 0.6524, 0.5118, 0.3328, 0.534, 0.3328, 0.534, 0.6672, 0.5118, 0.6672, 0.8849, 0.6657, 0.9097, 0.6657, 0.9097, 1.0, 0.8849, 1.0, 0.2029, 0.9867, 0.1808, 0.9867, 0.1808, 0.6524, 0.2029, 0.6524, 0.534, 0.3328, 0.554, 0.3328, 0.554, 0.6672, 0.534, 0.6672, 0.9097, 0.6657, 0.9342, 0.6657, 0.9342, 1.0, 0.9097, 1.0, 0.1808, 0.9867, 0.1572, 0.9867, 0.1572, 0.6524, 0.1808, 0.6524, 0.554, 0.3328, 0.5716, 0.3328, 0.5716, 0.6672, 0.554, 0.6672, 0.9342, 0.6657, 0.9578, 0.6657, 0.9578, 1.0, 0.9342, 1.0, 0.1572, 0.9867, 0.1327, 0.9867, 0.1327, 0.6524, 0.1572, 0.6524, 0.5716, 0.6657, 0.5917, 0.6657, 0.5917, 1.0, 0.5716, 1.0, 0.9578, 0.6657, 0.9799, 0.6657, 0.9799, 1.0, 0.9578, 1.0, 0.1327, 0.9867, 0.1079, 0.9867, 0.1079, 0.6524, 0.1327, 0.6524, 0.5917, 0.6657, 0.6138, 0.6657, 0.6138, 1.0, 0.5917, 1.0, 0.9799, 0.6657, 1.0, 0.6657, 1.0, 1.0, 0.9799, 1.0, 0.1079, 0.9867, 0.08334, 0.9867, 0.08334, 0.6524, 0.1079, 0.6524, 0.6138, 0.6657, 0.6374, 0.6657, 0.6374, 1.0, 0.6138, 1.0, 0.3311, 0.3328, 0.3486, 0.3328, 0.3486, 0.6672, 0.3311, 0.6672, 0.08334, 0.9867, 0.05974, 0.9867, 0.05974, 0.6524, 0.08334, 0.6524, 0.6374, 0.6657, 0.6619, 0.6657, 0.6619, 1.0, 0.6374, 1.0, 0.3486, 0.3328, 0.3687, 0.3328, 0.3687, 0.6672, 0.3486, 0.6672, 0.05974, 0.9867, 0.03763, 0.9867, 0.03763, 0.6524, 0.05974, 0.6524, 0.6619, 0.6657, 0.6867, 0.6657, 0.6867, 1.0, 0.6619, 1.0, 0.3687, 0.3328, 0.3908, 0.3328, 0.3908, 0.6672, 0.3687, 0.6672, 0.03763, 0.9867, 0.01755, 0.9867, 0.01755, 0.6524, 0.03763, 0.6524, 0.6867, 0.6657, 0.7112, 0.6657, 0.7112, 1.0, 0.6867, 1.0, 0.3908, 0.3328, 0.4144, 0.3328, 0.4144, 0.6672, 0.3908, 0.6672, 0.01755, 0.9867, 7.917e-08, 0.9867, 0.0, 0.6524, 0.01755, 0.6524, 0.7112, 0.6657, 0.7348, 0.6657, 0.7348, 1.0, 0.7112, 1.0])
me_cylinder_001.use_remesh_preserve_volume = False
me_cylinder_001.use_remesh_preserve_attributes = False
me_cylinder_001.use_mirror_vertex_groups = False
me_cylinder_001.update()

# ---- objects
ob_cylinder_001 = bpy.data.objects.new('Cylinder.001', me_cylinder_002)
ob_cylinder = bpy.data.objects.new('Cylinder', me_cylinder_001)
ob_lamp = bpy.data.objects.new('Lamp', light_lamp)
ob_camera = bpy.data.objects.new('Camera', cam_camera)

# ---- transforms, parenting, visibility, modifiers, constraints
ob_cylinder_001.location = (0.03653, -0.1563, 0.1433)
ob_cylinder_001.scale = (2.124, 2.124, -0.1171)
ob_cylinder_001.lineart.crease_threshold = 0.0
ob_cylinder.location = (0.03653, -0.1563, 0.1433)
ob_cylinder.scale = (2.124, 2.124, -0.1171)
ob_cylinder.lineart.crease_threshold = 0.0
ob_lamp.location = (4.076, 1.005, 5.904)
ob_lamp.rotation_euler = (0.6503, 0.05522, 1.866)
ob_lamp.lock_rotations_4d = False
ob_lamp.empty_display_type = 'ARROWS'
ob_lamp.color = (0.0, 0.0, 0.0, 0.0)
ob_lamp.lineart.crease_threshold = 0.0
ob_camera.location = (7.481, -6.508, 5.344)
ob_camera.rotation_euler = (1.109, 0.0, 0.8149)
ob_camera.lock_rotations_4d = False
ob_camera.empty_display_type = 'ARROWS'
ob_camera.color = (0.0, 0.0, 0.0, 0.0)
ob_camera.display_type = 'WIRE'
ob_camera.lineart.crease_threshold = 0.0

# ---- collection membership
col_collection_1.objects.link(ob_cylinder_001)
col_collection_1.objects.link(ob_cylinder)
col_collection_1.objects.link(ob_lamp)
col_collection_1.objects.link(ob_camera)

# ---- scene / render settings (as saved in the file)
scene.camera = ob_camera
scene.frame_start = 1; scene.frame_end = 250; scene.frame_set(0)
scene.render.engine = 'CYCLES'
scene.render.resolution_percentage = 50
scene.render.dither_intensity = 0.0
scene.cycles.use_denoising = False
scene.cycles.samples = 128
scene.cycles.sampling_pattern = 'TABULATED_SOBOL'
scene.cycles.light_sampling_threshold = 0.0
scene.cycles.use_adaptive_sampling = False
scene.cycles.use_light_tree = False
scene.cycles.blur_glossy = 0.0
scene.cycles.sample_clamp_indirect = 0.0
scene.view_settings.view_transform = 'Standard'
bpy.context.view_layer.update()
